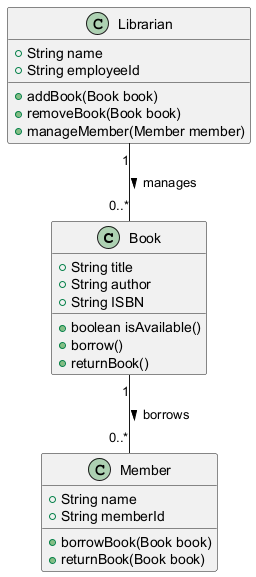

The diagram above was rendered by PlantUML. Its source (embedded in the PNG):
@startuml
class Book {
    +String title
    +String author
    +String ISBN
    +boolean isAvailable()
    +borrow()
    +returnBook()
}

class Member {
    +String name
    +String memberId
    +borrowBook(Book book)
    +returnBook(Book book)
}

class Librarian {
    +String name
    +String employeeId
    +addBook(Book book)
    +removeBook(Book book)
    +manageMember(Member member)
}

Book "1" -- "0..*" Member : borrows >
Librarian "1" -- "0..*" Book : manages >
@enduml